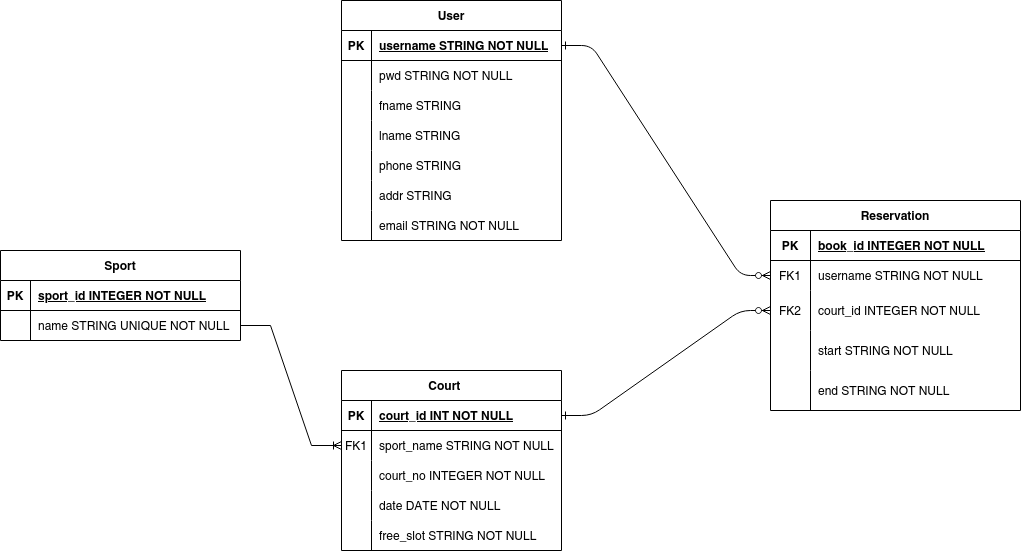

The diagram above was exported from draw.io. Its source (the exported page's mxGraphModel, read from the mxfile embedded in the PNG):
<mxGraphModel dx="2032" dy="734" grid="1" gridSize="10" guides="1" tooltips="1" connect="1" arrows="1" fold="1" page="1" pageScale="1" pageWidth="850" pageHeight="1100" math="0" shadow="0" extFonts="Permanent Marker^https://fonts.googleapis.com/css?family=Permanent+Marker">
  <root>
    <mxCell id="0" />
    <mxCell id="1" parent="0" />
    <mxCell id="C-vyLk0tnHw3VtMMgP7b-1" value="" style="edgeStyle=entityRelationEdgeStyle;endArrow=ERzeroToMany;startArrow=ERone;endFill=1;startFill=0;" parent="1" source="30N7UnWxh4zb1kaQsFKB-66" target="30N7UnWxh4zb1kaQsFKB-28" edge="1">
      <mxGeometry width="100" height="100" relative="1" as="geometry">
        <mxPoint x="260" y="165" as="sourcePoint" />
        <mxPoint x="390" y="105" as="targetPoint" />
      </mxGeometry>
    </mxCell>
    <mxCell id="30N7UnWxh4zb1kaQsFKB-1" value="Sport" style="shape=table;startSize=30;container=1;collapsible=1;childLayout=tableLayout;fixedRows=1;rowLines=0;fontStyle=1;align=center;resizeLast=1;" parent="1" vertex="1">
      <mxGeometry x="-280" y="270" width="240" height="90" as="geometry" />
    </mxCell>
    <mxCell id="30N7UnWxh4zb1kaQsFKB-2" value="" style="shape=partialRectangle;collapsible=0;dropTarget=0;pointerEvents=0;fillColor=none;points=[[0,0.5],[1,0.5]];portConstraint=eastwest;top=0;left=0;right=0;bottom=1;" parent="30N7UnWxh4zb1kaQsFKB-1" vertex="1">
      <mxGeometry y="30" width="240" height="30" as="geometry" />
    </mxCell>
    <mxCell id="30N7UnWxh4zb1kaQsFKB-3" value="PK" style="shape=partialRectangle;overflow=hidden;connectable=0;fillColor=none;top=0;left=0;bottom=0;right=0;fontStyle=1;" parent="30N7UnWxh4zb1kaQsFKB-2" vertex="1">
      <mxGeometry width="30" height="30" as="geometry">
        <mxRectangle width="30" height="30" as="alternateBounds" />
      </mxGeometry>
    </mxCell>
    <mxCell id="30N7UnWxh4zb1kaQsFKB-4" value="sport_id INTEGER NOT NULL " style="shape=partialRectangle;overflow=hidden;connectable=0;fillColor=none;top=0;left=0;bottom=0;right=0;align=left;spacingLeft=6;fontStyle=5;" parent="30N7UnWxh4zb1kaQsFKB-2" vertex="1">
      <mxGeometry x="30" width="210" height="30" as="geometry">
        <mxRectangle width="210" height="30" as="alternateBounds" />
      </mxGeometry>
    </mxCell>
    <mxCell id="30N7UnWxh4zb1kaQsFKB-5" value="" style="shape=partialRectangle;collapsible=0;dropTarget=0;pointerEvents=0;fillColor=none;points=[[0,0.5],[1,0.5]];portConstraint=eastwest;top=0;left=0;right=0;bottom=0;" parent="30N7UnWxh4zb1kaQsFKB-1" vertex="1">
      <mxGeometry y="60" width="240" height="30" as="geometry" />
    </mxCell>
    <mxCell id="30N7UnWxh4zb1kaQsFKB-6" value="" style="shape=partialRectangle;overflow=hidden;connectable=0;fillColor=none;top=0;left=0;bottom=0;right=0;" parent="30N7UnWxh4zb1kaQsFKB-5" vertex="1">
      <mxGeometry width="30" height="30" as="geometry">
        <mxRectangle width="30" height="30" as="alternateBounds" />
      </mxGeometry>
    </mxCell>
    <mxCell id="30N7UnWxh4zb1kaQsFKB-7" value="name STRING UNIQUE NOT NULL" style="shape=partialRectangle;overflow=hidden;connectable=0;fillColor=none;top=0;left=0;bottom=0;right=0;align=left;spacingLeft=6;" parent="30N7UnWxh4zb1kaQsFKB-5" vertex="1">
      <mxGeometry x="30" width="210" height="30" as="geometry">
        <mxRectangle width="210" height="30" as="alternateBounds" />
      </mxGeometry>
    </mxCell>
    <mxCell id="30N7UnWxh4zb1kaQsFKB-24" value="Reservation" style="shape=table;startSize=30;container=1;collapsible=1;childLayout=tableLayout;fixedRows=1;rowLines=0;fontStyle=1;align=center;resizeLast=1;" parent="1" vertex="1">
      <mxGeometry x="490" y="220" width="250" height="210" as="geometry" />
    </mxCell>
    <mxCell id="30N7UnWxh4zb1kaQsFKB-25" value="" style="shape=tableRow;horizontal=0;startSize=0;swimlaneHead=0;swimlaneBody=0;fillColor=none;collapsible=0;dropTarget=0;points=[[0,0.5],[1,0.5]];portConstraint=eastwest;top=0;left=0;right=0;bottom=1;" parent="30N7UnWxh4zb1kaQsFKB-24" vertex="1">
      <mxGeometry y="30" width="250" height="30" as="geometry" />
    </mxCell>
    <mxCell id="30N7UnWxh4zb1kaQsFKB-26" value="PK" style="shape=partialRectangle;connectable=0;fillColor=none;top=0;left=0;bottom=0;right=0;fontStyle=1;overflow=hidden;" parent="30N7UnWxh4zb1kaQsFKB-25" vertex="1">
      <mxGeometry width="40" height="30" as="geometry">
        <mxRectangle width="40" height="30" as="alternateBounds" />
      </mxGeometry>
    </mxCell>
    <mxCell id="30N7UnWxh4zb1kaQsFKB-27" value="book_id INTEGER NOT NULL " style="shape=partialRectangle;connectable=0;fillColor=none;top=0;left=0;bottom=0;right=0;align=left;spacingLeft=6;fontStyle=5;overflow=hidden;" parent="30N7UnWxh4zb1kaQsFKB-25" vertex="1">
      <mxGeometry x="40" width="210" height="30" as="geometry">
        <mxRectangle width="210" height="30" as="alternateBounds" />
      </mxGeometry>
    </mxCell>
    <mxCell id="30N7UnWxh4zb1kaQsFKB-28" value="" style="shape=tableRow;horizontal=0;startSize=0;swimlaneHead=0;swimlaneBody=0;fillColor=none;collapsible=0;dropTarget=0;points=[[0,0.5],[1,0.5]];portConstraint=eastwest;top=0;left=0;right=0;bottom=0;" parent="30N7UnWxh4zb1kaQsFKB-24" vertex="1">
      <mxGeometry y="60" width="250" height="30" as="geometry" />
    </mxCell>
    <mxCell id="30N7UnWxh4zb1kaQsFKB-29" value="FK1" style="shape=partialRectangle;connectable=0;fillColor=none;top=0;left=0;bottom=0;right=0;editable=1;overflow=hidden;" parent="30N7UnWxh4zb1kaQsFKB-28" vertex="1">
      <mxGeometry width="40" height="30" as="geometry">
        <mxRectangle width="40" height="30" as="alternateBounds" />
      </mxGeometry>
    </mxCell>
    <mxCell id="30N7UnWxh4zb1kaQsFKB-30" value="username STRING NOT NULL" style="shape=partialRectangle;connectable=0;fillColor=none;top=0;left=0;bottom=0;right=0;align=left;spacingLeft=6;overflow=hidden;" parent="30N7UnWxh4zb1kaQsFKB-28" vertex="1">
      <mxGeometry x="40" width="210" height="30" as="geometry">
        <mxRectangle width="210" height="30" as="alternateBounds" />
      </mxGeometry>
    </mxCell>
    <mxCell id="yj_XBgTwjr0DAP34TQTC-4" value="" style="shape=tableRow;horizontal=0;startSize=0;swimlaneHead=0;swimlaneBody=0;fillColor=none;collapsible=0;dropTarget=0;points=[[0,0.5],[1,0.5]];portConstraint=eastwest;top=0;left=0;right=0;bottom=0;" parent="30N7UnWxh4zb1kaQsFKB-24" vertex="1">
      <mxGeometry y="90" width="250" height="40" as="geometry" />
    </mxCell>
    <mxCell id="yj_XBgTwjr0DAP34TQTC-5" value="FK2" style="shape=partialRectangle;connectable=0;fillColor=none;top=0;left=0;bottom=0;right=0;editable=1;overflow=hidden;" parent="yj_XBgTwjr0DAP34TQTC-4" vertex="1">
      <mxGeometry width="40" height="40" as="geometry">
        <mxRectangle width="40" height="40" as="alternateBounds" />
      </mxGeometry>
    </mxCell>
    <mxCell id="yj_XBgTwjr0DAP34TQTC-6" value="court_id INTEGER NOT NULL" style="shape=partialRectangle;connectable=0;fillColor=none;top=0;left=0;bottom=0;right=0;align=left;spacingLeft=6;overflow=hidden;" parent="yj_XBgTwjr0DAP34TQTC-4" vertex="1">
      <mxGeometry x="40" width="210" height="40" as="geometry">
        <mxRectangle width="210" height="40" as="alternateBounds" />
      </mxGeometry>
    </mxCell>
    <mxCell id="yj_XBgTwjr0DAP34TQTC-7" value="" style="shape=tableRow;horizontal=0;startSize=0;swimlaneHead=0;swimlaneBody=0;fillColor=none;collapsible=0;dropTarget=0;points=[[0,0.5],[1,0.5]];portConstraint=eastwest;top=0;left=0;right=0;bottom=0;" parent="30N7UnWxh4zb1kaQsFKB-24" vertex="1">
      <mxGeometry y="130" width="250" height="40" as="geometry" />
    </mxCell>
    <mxCell id="yj_XBgTwjr0DAP34TQTC-8" value="" style="shape=partialRectangle;connectable=0;fillColor=none;top=0;left=0;bottom=0;right=0;editable=1;overflow=hidden;" parent="yj_XBgTwjr0DAP34TQTC-7" vertex="1">
      <mxGeometry width="40" height="40" as="geometry">
        <mxRectangle width="40" height="40" as="alternateBounds" />
      </mxGeometry>
    </mxCell>
    <mxCell id="yj_XBgTwjr0DAP34TQTC-9" value="start STRING NOT NULL" style="shape=partialRectangle;connectable=0;fillColor=none;top=0;left=0;bottom=0;right=0;align=left;spacingLeft=6;overflow=hidden;" parent="yj_XBgTwjr0DAP34TQTC-7" vertex="1">
      <mxGeometry x="40" width="210" height="40" as="geometry">
        <mxRectangle width="210" height="40" as="alternateBounds" />
      </mxGeometry>
    </mxCell>
    <mxCell id="30N7UnWxh4zb1kaQsFKB-31" value="" style="shape=tableRow;horizontal=0;startSize=0;swimlaneHead=0;swimlaneBody=0;fillColor=none;collapsible=0;dropTarget=0;points=[[0,0.5],[1,0.5]];portConstraint=eastwest;top=0;left=0;right=0;bottom=0;" parent="30N7UnWxh4zb1kaQsFKB-24" vertex="1">
      <mxGeometry y="170" width="250" height="40" as="geometry" />
    </mxCell>
    <mxCell id="30N7UnWxh4zb1kaQsFKB-32" value="" style="shape=partialRectangle;connectable=0;fillColor=none;top=0;left=0;bottom=0;right=0;editable=1;overflow=hidden;" parent="30N7UnWxh4zb1kaQsFKB-31" vertex="1">
      <mxGeometry width="40" height="40" as="geometry">
        <mxRectangle width="40" height="40" as="alternateBounds" />
      </mxGeometry>
    </mxCell>
    <mxCell id="30N7UnWxh4zb1kaQsFKB-33" value="end STRING NOT NULL" style="shape=partialRectangle;connectable=0;fillColor=none;top=0;left=0;bottom=0;right=0;align=left;spacingLeft=6;overflow=hidden;" parent="30N7UnWxh4zb1kaQsFKB-31" vertex="1">
      <mxGeometry x="40" width="210" height="40" as="geometry">
        <mxRectangle width="210" height="40" as="alternateBounds" />
      </mxGeometry>
    </mxCell>
    <mxCell id="30N7UnWxh4zb1kaQsFKB-37" value="Court    " style="shape=table;startSize=30;container=1;collapsible=1;childLayout=tableLayout;fixedRows=1;rowLines=0;fontStyle=1;align=center;resizeLast=1;" parent="1" vertex="1">
      <mxGeometry x="61" y="390" width="220" height="180" as="geometry" />
    </mxCell>
    <mxCell id="30N7UnWxh4zb1kaQsFKB-38" value="" style="shape=tableRow;horizontal=0;startSize=0;swimlaneHead=0;swimlaneBody=0;fillColor=none;collapsible=0;dropTarget=0;points=[[0,0.5],[1,0.5]];portConstraint=eastwest;top=0;left=0;right=0;bottom=1;" parent="30N7UnWxh4zb1kaQsFKB-37" vertex="1">
      <mxGeometry y="30" width="220" height="30" as="geometry" />
    </mxCell>
    <mxCell id="30N7UnWxh4zb1kaQsFKB-39" value="PK" style="shape=partialRectangle;connectable=0;fillColor=none;top=0;left=0;bottom=0;right=0;fontStyle=1;overflow=hidden;" parent="30N7UnWxh4zb1kaQsFKB-38" vertex="1">
      <mxGeometry width="30" height="30" as="geometry">
        <mxRectangle width="30" height="30" as="alternateBounds" />
      </mxGeometry>
    </mxCell>
    <mxCell id="30N7UnWxh4zb1kaQsFKB-40" value="court_id INT NOT NULL " style="shape=partialRectangle;connectable=0;fillColor=none;top=0;left=0;bottom=0;right=0;align=left;spacingLeft=6;fontStyle=5;overflow=hidden;" parent="30N7UnWxh4zb1kaQsFKB-38" vertex="1">
      <mxGeometry x="30" width="190" height="30" as="geometry">
        <mxRectangle width="190" height="30" as="alternateBounds" />
      </mxGeometry>
    </mxCell>
    <mxCell id="30N7UnWxh4zb1kaQsFKB-41" value="" style="shape=tableRow;horizontal=0;startSize=0;swimlaneHead=0;swimlaneBody=0;fillColor=none;collapsible=0;dropTarget=0;points=[[0,0.5],[1,0.5]];portConstraint=eastwest;top=0;left=0;right=0;bottom=0;" parent="30N7UnWxh4zb1kaQsFKB-37" vertex="1">
      <mxGeometry y="60" width="220" height="30" as="geometry" />
    </mxCell>
    <mxCell id="30N7UnWxh4zb1kaQsFKB-42" value="FK1" style="shape=partialRectangle;connectable=0;fillColor=none;top=0;left=0;bottom=0;right=0;editable=1;overflow=hidden;" parent="30N7UnWxh4zb1kaQsFKB-41" vertex="1">
      <mxGeometry width="30" height="30" as="geometry">
        <mxRectangle width="30" height="30" as="alternateBounds" />
      </mxGeometry>
    </mxCell>
    <mxCell id="30N7UnWxh4zb1kaQsFKB-43" value="sport_name STRING NOT NULL    " style="shape=partialRectangle;connectable=0;fillColor=none;top=0;left=0;bottom=0;right=0;align=left;spacingLeft=6;overflow=hidden;" parent="30N7UnWxh4zb1kaQsFKB-41" vertex="1">
      <mxGeometry x="30" width="190" height="30" as="geometry">
        <mxRectangle width="190" height="30" as="alternateBounds" />
      </mxGeometry>
    </mxCell>
    <mxCell id="30N7UnWxh4zb1kaQsFKB-44" value="" style="shape=tableRow;horizontal=0;startSize=0;swimlaneHead=0;swimlaneBody=0;fillColor=none;collapsible=0;dropTarget=0;points=[[0,0.5],[1,0.5]];portConstraint=eastwest;top=0;left=0;right=0;bottom=0;" parent="30N7UnWxh4zb1kaQsFKB-37" vertex="1">
      <mxGeometry y="90" width="220" height="30" as="geometry" />
    </mxCell>
    <mxCell id="30N7UnWxh4zb1kaQsFKB-45" value="" style="shape=partialRectangle;connectable=0;fillColor=none;top=0;left=0;bottom=0;right=0;editable=1;overflow=hidden;" parent="30N7UnWxh4zb1kaQsFKB-44" vertex="1">
      <mxGeometry width="30" height="30" as="geometry">
        <mxRectangle width="30" height="30" as="alternateBounds" />
      </mxGeometry>
    </mxCell>
    <mxCell id="30N7UnWxh4zb1kaQsFKB-46" value="court_no INTEGER NOT NULL" style="shape=partialRectangle;connectable=0;fillColor=none;top=0;left=0;bottom=0;right=0;align=left;spacingLeft=6;overflow=hidden;" parent="30N7UnWxh4zb1kaQsFKB-44" vertex="1">
      <mxGeometry x="30" width="190" height="30" as="geometry">
        <mxRectangle width="190" height="30" as="alternateBounds" />
      </mxGeometry>
    </mxCell>
    <mxCell id="30N7UnWxh4zb1kaQsFKB-96" value="" style="shape=tableRow;horizontal=0;startSize=0;swimlaneHead=0;swimlaneBody=0;fillColor=none;collapsible=0;dropTarget=0;points=[[0,0.5],[1,0.5]];portConstraint=eastwest;top=0;left=0;right=0;bottom=0;" parent="30N7UnWxh4zb1kaQsFKB-37" vertex="1">
      <mxGeometry y="120" width="220" height="30" as="geometry" />
    </mxCell>
    <mxCell id="30N7UnWxh4zb1kaQsFKB-97" value="" style="shape=partialRectangle;connectable=0;fillColor=none;top=0;left=0;bottom=0;right=0;editable=1;overflow=hidden;" parent="30N7UnWxh4zb1kaQsFKB-96" vertex="1">
      <mxGeometry width="30" height="30" as="geometry">
        <mxRectangle width="30" height="30" as="alternateBounds" />
      </mxGeometry>
    </mxCell>
    <mxCell id="30N7UnWxh4zb1kaQsFKB-98" value="date DATE NOT NULL" style="shape=partialRectangle;connectable=0;fillColor=none;top=0;left=0;bottom=0;right=0;align=left;spacingLeft=6;overflow=hidden;" parent="30N7UnWxh4zb1kaQsFKB-96" vertex="1">
      <mxGeometry x="30" width="190" height="30" as="geometry">
        <mxRectangle width="190" height="30" as="alternateBounds" />
      </mxGeometry>
    </mxCell>
    <mxCell id="30N7UnWxh4zb1kaQsFKB-58" value="" style="shape=tableRow;horizontal=0;startSize=0;swimlaneHead=0;swimlaneBody=0;fillColor=none;collapsible=0;dropTarget=0;points=[[0,0.5],[1,0.5]];portConstraint=eastwest;top=0;left=0;right=0;bottom=0;" parent="30N7UnWxh4zb1kaQsFKB-37" vertex="1">
      <mxGeometry y="150" width="220" height="30" as="geometry" />
    </mxCell>
    <mxCell id="30N7UnWxh4zb1kaQsFKB-59" value="" style="shape=partialRectangle;connectable=0;fillColor=none;top=0;left=0;bottom=0;right=0;editable=1;overflow=hidden;" parent="30N7UnWxh4zb1kaQsFKB-58" vertex="1">
      <mxGeometry width="30" height="30" as="geometry">
        <mxRectangle width="30" height="30" as="alternateBounds" />
      </mxGeometry>
    </mxCell>
    <mxCell id="30N7UnWxh4zb1kaQsFKB-60" value="free_slot STRING NOT NULL" style="shape=partialRectangle;connectable=0;fillColor=none;top=0;left=0;bottom=0;right=0;align=left;spacingLeft=6;overflow=hidden;" parent="30N7UnWxh4zb1kaQsFKB-58" vertex="1">
      <mxGeometry x="30" width="190" height="30" as="geometry">
        <mxRectangle width="190" height="30" as="alternateBounds" />
      </mxGeometry>
    </mxCell>
    <mxCell id="30N7UnWxh4zb1kaQsFKB-65" value="User" style="shape=table;startSize=30;container=1;collapsible=1;childLayout=tableLayout;fixedRows=1;rowLines=0;fontStyle=1;align=center;resizeLast=1;" parent="1" vertex="1">
      <mxGeometry x="61" y="20" width="220" height="240" as="geometry" />
    </mxCell>
    <mxCell id="30N7UnWxh4zb1kaQsFKB-66" value="" style="shape=tableRow;horizontal=0;startSize=0;swimlaneHead=0;swimlaneBody=0;fillColor=none;collapsible=0;dropTarget=0;points=[[0,0.5],[1,0.5]];portConstraint=eastwest;top=0;left=0;right=0;bottom=1;" parent="30N7UnWxh4zb1kaQsFKB-65" vertex="1">
      <mxGeometry y="30" width="220" height="30" as="geometry" />
    </mxCell>
    <mxCell id="30N7UnWxh4zb1kaQsFKB-67" value="PK" style="shape=partialRectangle;connectable=0;fillColor=none;top=0;left=0;bottom=0;right=0;fontStyle=1;overflow=hidden;" parent="30N7UnWxh4zb1kaQsFKB-66" vertex="1">
      <mxGeometry width="30" height="30" as="geometry">
        <mxRectangle width="30" height="30" as="alternateBounds" />
      </mxGeometry>
    </mxCell>
    <mxCell id="30N7UnWxh4zb1kaQsFKB-68" value="username STRING NOT NULL" style="shape=partialRectangle;connectable=0;fillColor=none;top=0;left=0;bottom=0;right=0;align=left;spacingLeft=6;fontStyle=5;overflow=hidden;" parent="30N7UnWxh4zb1kaQsFKB-66" vertex="1">
      <mxGeometry x="30" width="190" height="30" as="geometry">
        <mxRectangle width="190" height="30" as="alternateBounds" />
      </mxGeometry>
    </mxCell>
    <mxCell id="30N7UnWxh4zb1kaQsFKB-69" value="" style="shape=tableRow;horizontal=0;startSize=0;swimlaneHead=0;swimlaneBody=0;fillColor=none;collapsible=0;dropTarget=0;points=[[0,0.5],[1,0.5]];portConstraint=eastwest;top=0;left=0;right=0;bottom=0;" parent="30N7UnWxh4zb1kaQsFKB-65" vertex="1">
      <mxGeometry y="60" width="220" height="30" as="geometry" />
    </mxCell>
    <mxCell id="30N7UnWxh4zb1kaQsFKB-70" value="" style="shape=partialRectangle;connectable=0;fillColor=none;top=0;left=0;bottom=0;right=0;editable=1;overflow=hidden;" parent="30N7UnWxh4zb1kaQsFKB-69" vertex="1">
      <mxGeometry width="30" height="30" as="geometry">
        <mxRectangle width="30" height="30" as="alternateBounds" />
      </mxGeometry>
    </mxCell>
    <mxCell id="30N7UnWxh4zb1kaQsFKB-71" value="pwd STRING NOT NULL" style="shape=partialRectangle;connectable=0;fillColor=none;top=0;left=0;bottom=0;right=0;align=left;spacingLeft=6;overflow=hidden;" parent="30N7UnWxh4zb1kaQsFKB-69" vertex="1">
      <mxGeometry x="30" width="190" height="30" as="geometry">
        <mxRectangle width="190" height="30" as="alternateBounds" />
      </mxGeometry>
    </mxCell>
    <mxCell id="30N7UnWxh4zb1kaQsFKB-72" value="" style="shape=tableRow;horizontal=0;startSize=0;swimlaneHead=0;swimlaneBody=0;fillColor=none;collapsible=0;dropTarget=0;points=[[0,0.5],[1,0.5]];portConstraint=eastwest;top=0;left=0;right=0;bottom=0;" parent="30N7UnWxh4zb1kaQsFKB-65" vertex="1">
      <mxGeometry y="90" width="220" height="30" as="geometry" />
    </mxCell>
    <mxCell id="30N7UnWxh4zb1kaQsFKB-73" value="" style="shape=partialRectangle;connectable=0;fillColor=none;top=0;left=0;bottom=0;right=0;editable=1;overflow=hidden;" parent="30N7UnWxh4zb1kaQsFKB-72" vertex="1">
      <mxGeometry width="30" height="30" as="geometry">
        <mxRectangle width="30" height="30" as="alternateBounds" />
      </mxGeometry>
    </mxCell>
    <mxCell id="30N7UnWxh4zb1kaQsFKB-74" value="fname STRING " style="shape=partialRectangle;connectable=0;fillColor=none;top=0;left=0;bottom=0;right=0;align=left;spacingLeft=6;overflow=hidden;" parent="30N7UnWxh4zb1kaQsFKB-72" vertex="1">
      <mxGeometry x="30" width="190" height="30" as="geometry">
        <mxRectangle width="190" height="30" as="alternateBounds" />
      </mxGeometry>
    </mxCell>
    <mxCell id="30N7UnWxh4zb1kaQsFKB-78" value="" style="shape=tableRow;horizontal=0;startSize=0;swimlaneHead=0;swimlaneBody=0;fillColor=none;collapsible=0;dropTarget=0;points=[[0,0.5],[1,0.5]];portConstraint=eastwest;top=0;left=0;right=0;bottom=0;" parent="30N7UnWxh4zb1kaQsFKB-65" vertex="1">
      <mxGeometry y="120" width="220" height="30" as="geometry" />
    </mxCell>
    <mxCell id="30N7UnWxh4zb1kaQsFKB-79" value="" style="shape=partialRectangle;connectable=0;fillColor=none;top=0;left=0;bottom=0;right=0;editable=1;overflow=hidden;" parent="30N7UnWxh4zb1kaQsFKB-78" vertex="1">
      <mxGeometry width="30" height="30" as="geometry">
        <mxRectangle width="30" height="30" as="alternateBounds" />
      </mxGeometry>
    </mxCell>
    <mxCell id="30N7UnWxh4zb1kaQsFKB-80" value="lname STRING" style="shape=partialRectangle;connectable=0;fillColor=none;top=0;left=0;bottom=0;right=0;align=left;spacingLeft=6;overflow=hidden;" parent="30N7UnWxh4zb1kaQsFKB-78" vertex="1">
      <mxGeometry x="30" width="190" height="30" as="geometry">
        <mxRectangle width="190" height="30" as="alternateBounds" />
      </mxGeometry>
    </mxCell>
    <mxCell id="30N7UnWxh4zb1kaQsFKB-81" value="" style="shape=tableRow;horizontal=0;startSize=0;swimlaneHead=0;swimlaneBody=0;fillColor=none;collapsible=0;dropTarget=0;points=[[0,0.5],[1,0.5]];portConstraint=eastwest;top=0;left=0;right=0;bottom=0;" parent="30N7UnWxh4zb1kaQsFKB-65" vertex="1">
      <mxGeometry y="150" width="220" height="30" as="geometry" />
    </mxCell>
    <mxCell id="30N7UnWxh4zb1kaQsFKB-82" value="" style="shape=partialRectangle;connectable=0;fillColor=none;top=0;left=0;bottom=0;right=0;editable=1;overflow=hidden;" parent="30N7UnWxh4zb1kaQsFKB-81" vertex="1">
      <mxGeometry width="30" height="30" as="geometry">
        <mxRectangle width="30" height="30" as="alternateBounds" />
      </mxGeometry>
    </mxCell>
    <mxCell id="30N7UnWxh4zb1kaQsFKB-83" value="phone STRING" style="shape=partialRectangle;connectable=0;fillColor=none;top=0;left=0;bottom=0;right=0;align=left;spacingLeft=6;overflow=hidden;" parent="30N7UnWxh4zb1kaQsFKB-81" vertex="1">
      <mxGeometry x="30" width="190" height="30" as="geometry">
        <mxRectangle width="190" height="30" as="alternateBounds" />
      </mxGeometry>
    </mxCell>
    <mxCell id="okp7NAhhk-bbIqRjuLl8-1" value="" style="shape=tableRow;horizontal=0;startSize=0;swimlaneHead=0;swimlaneBody=0;fillColor=none;collapsible=0;dropTarget=0;points=[[0,0.5],[1,0.5]];portConstraint=eastwest;top=0;left=0;right=0;bottom=0;" parent="30N7UnWxh4zb1kaQsFKB-65" vertex="1">
      <mxGeometry y="180" width="220" height="30" as="geometry" />
    </mxCell>
    <mxCell id="okp7NAhhk-bbIqRjuLl8-2" value="" style="shape=partialRectangle;connectable=0;fillColor=none;top=0;left=0;bottom=0;right=0;editable=1;overflow=hidden;" parent="okp7NAhhk-bbIqRjuLl8-1" vertex="1">
      <mxGeometry width="30" height="30" as="geometry">
        <mxRectangle width="30" height="30" as="alternateBounds" />
      </mxGeometry>
    </mxCell>
    <mxCell id="okp7NAhhk-bbIqRjuLl8-3" value="addr STRING" style="shape=partialRectangle;connectable=0;fillColor=none;top=0;left=0;bottom=0;right=0;align=left;spacingLeft=6;overflow=hidden;" parent="okp7NAhhk-bbIqRjuLl8-1" vertex="1">
      <mxGeometry x="30" width="190" height="30" as="geometry">
        <mxRectangle width="190" height="30" as="alternateBounds" />
      </mxGeometry>
    </mxCell>
    <mxCell id="ohxHxReODO1z3WqSLWLO-3" value="" style="shape=tableRow;horizontal=0;startSize=0;swimlaneHead=0;swimlaneBody=0;fillColor=none;collapsible=0;dropTarget=0;points=[[0,0.5],[1,0.5]];portConstraint=eastwest;top=0;left=0;right=0;bottom=0;" parent="30N7UnWxh4zb1kaQsFKB-65" vertex="1">
      <mxGeometry y="210" width="220" height="30" as="geometry" />
    </mxCell>
    <mxCell id="ohxHxReODO1z3WqSLWLO-4" value="" style="shape=partialRectangle;connectable=0;fillColor=none;top=0;left=0;bottom=0;right=0;editable=1;overflow=hidden;" parent="ohxHxReODO1z3WqSLWLO-3" vertex="1">
      <mxGeometry width="30" height="30" as="geometry">
        <mxRectangle width="30" height="30" as="alternateBounds" />
      </mxGeometry>
    </mxCell>
    <mxCell id="ohxHxReODO1z3WqSLWLO-5" value="email STRING NOT NULL" style="shape=partialRectangle;connectable=0;fillColor=none;top=0;left=0;bottom=0;right=0;align=left;spacingLeft=6;overflow=hidden;" parent="ohxHxReODO1z3WqSLWLO-3" vertex="1">
      <mxGeometry x="30" width="190" height="30" as="geometry">
        <mxRectangle width="190" height="30" as="alternateBounds" />
      </mxGeometry>
    </mxCell>
    <mxCell id="30N7UnWxh4zb1kaQsFKB-84" value="" style="edgeStyle=entityRelationEdgeStyle;fontSize=12;html=1;endArrow=ERoneToMany;rounded=0;entryX=0;entryY=0.5;entryDx=0;entryDy=0;exitX=1;exitY=0.5;exitDx=0;exitDy=0;" parent="1" source="30N7UnWxh4zb1kaQsFKB-5" target="30N7UnWxh4zb1kaQsFKB-41" edge="1">
      <mxGeometry width="100" height="100" relative="1" as="geometry">
        <mxPoint x="230" y="480" as="sourcePoint" />
        <mxPoint x="330" y="380" as="targetPoint" />
      </mxGeometry>
    </mxCell>
    <mxCell id="30N7UnWxh4zb1kaQsFKB-91" value="" style="edgeStyle=entityRelationEdgeStyle;endArrow=ERzeroToMany;startArrow=ERone;endFill=1;startFill=0;" parent="1" source="30N7UnWxh4zb1kaQsFKB-38" target="yj_XBgTwjr0DAP34TQTC-4" edge="1">
      <mxGeometry width="100" height="100" relative="1" as="geometry">
        <mxPoint x="260" y="270" as="sourcePoint" />
        <mxPoint x="420" y="270" as="targetPoint" />
      </mxGeometry>
    </mxCell>
  </root>
</mxGraphModel>